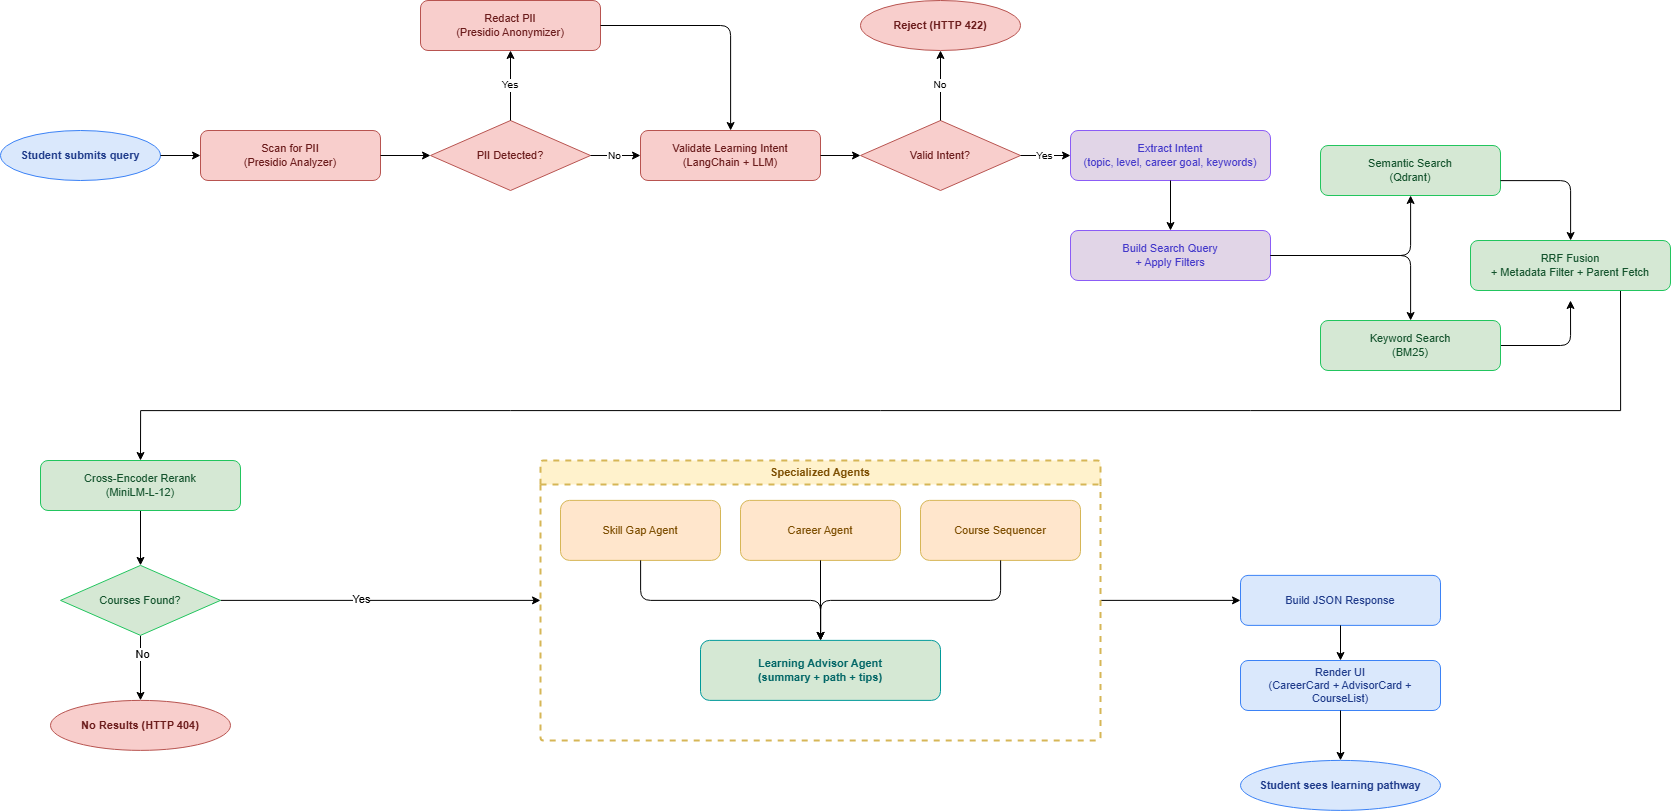

The diagram above was exported from draw.io. Its source (the exported page's mxGraphModel, read from the mxfile embedded in the PNG):
<mxGraphModel dx="1729" dy="1027" grid="1" gridSize="10" guides="1" tooltips="1" connect="1" arrows="1" fold="1" page="1" pageScale="1" pageWidth="850" pageHeight="1100" math="0" shadow="0">
  <root>
    <mxCell id="0" />
    <mxCell id="1" parent="0" />
    <mxCell id="Start" parent="1" style="ellipse;whiteSpace=wrap;fillColor=#dae8fc;strokeColor=#3b82f6;fontColor=#1e3a8a;fontSize=11;fontStyle=1;" value="Student submits query" vertex="1">
      <mxGeometry height="50" width="160" x="10" y="390" as="geometry" />
    </mxCell>
    <mxCell id="ScanPII" parent="1" style="rounded=1;whiteSpace=wrap;fillColor=#f8cecc;strokeColor=#b85450;fontColor=#6b1c1c;fontSize=11;" value="Scan for PII&#10;(Presidio Analyzer)" vertex="1">
      <mxGeometry height="50" width="180" x="210" y="390" as="geometry" />
    </mxCell>
    <mxCell id="PIIFound" parent="1" style="rhombus;whiteSpace=wrap;fillColor=#f8cecc;strokeColor=#b85450;fontColor=#6b1c1c;fontSize=11;" value="PII Detected?" vertex="1">
      <mxGeometry height="70" width="160" x="440" y="380" as="geometry" />
    </mxCell>
    <mxCell id="RedactPII" parent="1" style="rounded=1;whiteSpace=wrap;fillColor=#f8cecc;strokeColor=#b85450;fontColor=#6b1c1c;fontSize=11;" value="Redact PII&#10;(Presidio Anonymizer)" vertex="1">
      <mxGeometry height="50" width="180" x="430" y="260" as="geometry" />
    </mxCell>
    <mxCell id="CheckIntent" parent="1" style="rounded=1;whiteSpace=wrap;fillColor=#f8cecc;strokeColor=#b85450;fontColor=#6b1c1c;fontSize=11;" value="Validate Learning Intent&#10;(LangChain + LLM)" vertex="1">
      <mxGeometry height="50" width="180" x="650" y="390" as="geometry" />
    </mxCell>
    <mxCell id="ValidIntent" parent="1" style="rhombus;whiteSpace=wrap;fillColor=#f8cecc;strokeColor=#b85450;fontColor=#6b1c1c;fontSize=11;" value="Valid Intent?" vertex="1">
      <mxGeometry height="70" width="160" x="870" y="380" as="geometry" />
    </mxCell>
    <mxCell id="Reject422" parent="1" style="ellipse;whiteSpace=wrap;fillColor=#f8cecc;strokeColor=#b85450;fontColor=#6b1c1c;fontSize=11;fontStyle=1;" value="Reject (HTTP 422)" vertex="1">
      <mxGeometry height="50" width="160" x="870" y="260" as="geometry" />
    </mxCell>
    <mxCell id="ExtractIntent" parent="1" style="rounded=1;whiteSpace=wrap;fillColor=#e1d5e7;strokeColor=#8b5cf6;fontColor=#4338ca;fontSize=11;" value="Extract Intent&#10;(topic, level, career goal, keywords)" vertex="1">
      <mxGeometry height="50" width="200" x="1080" y="390" as="geometry" />
    </mxCell>
    <mxCell id="BuildQuery" parent="1" style="rounded=1;whiteSpace=wrap;fillColor=#e1d5e7;strokeColor=#8b5cf6;fontColor=#4338ca;fontSize=11;" value="Build Search Query&#10;+ Apply Filters" vertex="1">
      <mxGeometry height="50" width="200" x="1080" y="490" as="geometry" />
    </mxCell>
    <mxCell id="SemanticSearch" parent="1" style="rounded=1;whiteSpace=wrap;fillColor=#d5e8d4;strokeColor=#22c55e;fontColor=#14532d;fontSize=11;" value="Semantic Search&#10;(Qdrant)" vertex="1">
      <mxGeometry height="50" width="180" x="1330" y="405" as="geometry" />
    </mxCell>
    <mxCell id="xeWvf6ePfC_GpuNSrI2u-6" edge="1" parent="1" source="KeywordSearch" style="edgeStyle=orthogonalEdgeStyle;rounded=1;orthogonalLoop=1;jettySize=auto;html=1;curved=0;">
      <mxGeometry relative="1" as="geometry">
        <mxPoint x="1580" y="560" as="targetPoint" />
      </mxGeometry>
    </mxCell>
    <mxCell id="KeywordSearch" parent="1" style="rounded=1;whiteSpace=wrap;fillColor=#d5e8d4;strokeColor=#22c55e;fontColor=#14532d;fontSize=11;" value="Keyword Search&#10;(BM25)" vertex="1">
      <mxGeometry height="50" width="180" x="1330" y="580" as="geometry" />
    </mxCell>
    <mxCell id="xeWvf6ePfC_GpuNSrI2u-7" edge="1" parent="1" source="RRFFusion" style="edgeStyle=orthogonalEdgeStyle;rounded=0;orthogonalLoop=1;jettySize=auto;html=1;exitX=0.75;exitY=1;exitDx=0;exitDy=0;entryX=0.5;entryY=0;entryDx=0;entryDy=0;" target="Rerank">
      <mxGeometry relative="1" as="geometry">
        <Array as="points">
          <mxPoint x="1630" y="670" />
          <mxPoint x="150" y="670" />
        </Array>
      </mxGeometry>
    </mxCell>
    <mxCell id="RRFFusion" parent="1" style="rounded=1;whiteSpace=wrap;fillColor=#d5e8d4;strokeColor=#22c55e;fontColor=#14532d;fontSize=11;" value="RRF Fusion&#10;+ Metadata Filter + Parent Fetch" vertex="1">
      <mxGeometry height="50" width="200" x="1480" y="500" as="geometry" />
    </mxCell>
    <mxCell id="xeWvf6ePfC_GpuNSrI2u-8" edge="1" parent="1" source="Rerank" style="edgeStyle=orthogonalEdgeStyle;rounded=0;orthogonalLoop=1;jettySize=auto;html=1;exitX=0.5;exitY=1;exitDx=0;exitDy=0;entryX=0.5;entryY=0;entryDx=0;entryDy=0;" target="CoursesFound">
      <mxGeometry relative="1" as="geometry" />
    </mxCell>
    <mxCell id="Rerank" parent="1" style="rounded=1;whiteSpace=wrap;fillColor=#d5e8d4;strokeColor=#22c55e;fontColor=#14532d;fontSize=11;" value="Cross-Encoder Rerank&#10;(MiniLM-L-12)" vertex="1">
      <mxGeometry height="50" width="200" x="50" y="720" as="geometry" />
    </mxCell>
    <mxCell id="xeWvf6ePfC_GpuNSrI2u-9" edge="1" parent="1" source="CoursesFound" style="edgeStyle=orthogonalEdgeStyle;rounded=0;orthogonalLoop=1;jettySize=auto;html=1;" target="Return404" value="">
      <mxGeometry relative="1" as="geometry" />
    </mxCell>
    <mxCell id="xeWvf6ePfC_GpuNSrI2u-10" connectable="0" parent="xeWvf6ePfC_GpuNSrI2u-9" style="edgeLabel;html=1;align=center;verticalAlign=middle;resizable=0;points=[];" value="No" vertex="1">
      <mxGeometry relative="1" x="-0.4428" y="1" as="geometry">
        <mxPoint as="offset" />
      </mxGeometry>
    </mxCell>
    <mxCell id="xeWvf6ePfC_GpuNSrI2u-11" edge="1" parent="1" source="CoursesFound" style="edgeStyle=orthogonalEdgeStyle;rounded=0;orthogonalLoop=1;jettySize=auto;html=1;entryX=0;entryY=0.5;entryDx=0;entryDy=0;" target="AgentsBlock">
      <mxGeometry relative="1" as="geometry" />
    </mxCell>
    <mxCell id="xeWvf6ePfC_GpuNSrI2u-12" connectable="0" parent="xeWvf6ePfC_GpuNSrI2u-11" style="edgeLabel;html=1;align=center;verticalAlign=middle;resizable=0;points=[];" value="Yes" vertex="1">
      <mxGeometry relative="1" x="-0.1234" y="2" as="geometry">
        <mxPoint as="offset" />
      </mxGeometry>
    </mxCell>
    <mxCell id="CoursesFound" parent="1" style="rhombus;whiteSpace=wrap;fillColor=#d5e8d4;strokeColor=#22c55e;fontColor=#14532d;fontSize=11;" value="Courses Found?" vertex="1">
      <mxGeometry height="70" width="160" x="70" y="824.89" as="geometry" />
    </mxCell>
    <mxCell id="Return404" parent="1" style="ellipse;whiteSpace=wrap;fillColor=#f8cecc;strokeColor=#b85450;fontColor=#6b1c1c;fontSize=11;fontStyle=1;" value="No Results (HTTP 404)" vertex="1">
      <mxGeometry height="50" width="180" x="60" y="959.89" as="geometry" />
    </mxCell>
    <mxCell id="xeWvf6ePfC_GpuNSrI2u-13" edge="1" parent="1" source="AgentsBlock" style="edgeStyle=orthogonalEdgeStyle;rounded=0;orthogonalLoop=1;jettySize=auto;html=1;exitX=1;exitY=0.5;exitDx=0;exitDy=0;entryX=0;entryY=0.5;entryDx=0;entryDy=0;" target="BuildResponse">
      <mxGeometry relative="1" as="geometry" />
    </mxCell>
    <mxCell id="AgentsBlock" parent="1" style="swimlane;startSize=24;fillColor=#fff2cc;strokeColor=#d6b656;fontColor=#7d4e00;fontSize=11;fontStyle=1;rounded=1;arcSize=4;dashed=1;strokeWidth=2;" value="Specialized Agents" vertex="1">
      <mxGeometry height="280" width="560" x="550" y="719.89" as="geometry" />
    </mxCell>
    <mxCell id="SkillGap" parent="AgentsBlock" style="rounded=1;whiteSpace=wrap;fillColor=#ffe6cc;strokeColor=#d6b656;fontColor=#7d4e00;fontSize=11;" value="Skill Gap Agent" vertex="1">
      <mxGeometry height="60" width="160" x="20" y="40" as="geometry" />
    </mxCell>
    <mxCell id="Career" parent="AgentsBlock" style="rounded=1;whiteSpace=wrap;fillColor=#ffe6cc;strokeColor=#d6b656;fontColor=#7d4e00;fontSize=11;" value="Career Agent" vertex="1">
      <mxGeometry height="60" width="160" x="200" y="40" as="geometry" />
    </mxCell>
    <mxCell id="Sequence" parent="AgentsBlock" style="rounded=1;whiteSpace=wrap;fillColor=#ffe6cc;strokeColor=#d6b656;fontColor=#7d4e00;fontSize=11;" value="Course Sequencer" vertex="1">
      <mxGeometry height="60" width="160" x="380" y="40" as="geometry" />
    </mxCell>
    <mxCell id="Advisor" parent="AgentsBlock" style="rounded=1;whiteSpace=wrap;fillColor=#d5e8d4;strokeColor=#009999;fontColor=#006666;fontSize=11;fontStyle=1;" value="Learning Advisor Agent&#10;(summary + path + tips)" vertex="1">
      <mxGeometry height="60" width="240" x="160" y="180" as="geometry" />
    </mxCell>
    <mxCell id="ei1" edge="1" parent="AgentsBlock" source="SkillGap" style="edgeStyle=orthogonalEdgeStyle;fontSize=10;" target="Advisor">
      <mxGeometry relative="1" as="geometry" />
    </mxCell>
    <mxCell id="ei2" edge="1" parent="AgentsBlock" source="Career" style="edgeStyle=orthogonalEdgeStyle;fontSize=10;" target="Advisor">
      <mxGeometry relative="1" as="geometry" />
    </mxCell>
    <mxCell id="ei3" edge="1" parent="AgentsBlock" source="Sequence" style="edgeStyle=orthogonalEdgeStyle;fontSize=10;" target="Advisor">
      <mxGeometry relative="1" as="geometry" />
    </mxCell>
    <mxCell id="BuildResponse" parent="1" style="rounded=1;whiteSpace=wrap;fillColor=#dae8fc;strokeColor=#3b82f6;fontColor=#1e3a8a;fontSize=11;" value="Build JSON Response" vertex="1">
      <mxGeometry height="50" width="200" x="1250" y="834.89" as="geometry" />
    </mxCell>
    <mxCell id="RenderUI" parent="1" style="rounded=1;whiteSpace=wrap;fillColor=#dae8fc;strokeColor=#3b82f6;fontColor=#1e3a8a;fontSize=11;" value="Render UI&#10;(CareerCard + AdvisorCard + CourseList)" vertex="1">
      <mxGeometry height="50" width="200" x="1250" y="920" as="geometry" />
    </mxCell>
    <mxCell id="End" parent="1" style="ellipse;whiteSpace=wrap;fillColor=#dae8fc;strokeColor=#3b82f6;fontColor=#1e3a8a;fontSize=11;fontStyle=1;" value="Student sees learning pathway" vertex="1">
      <mxGeometry height="50" width="200" x="1250" y="1019.89" as="geometry" />
    </mxCell>
    <mxCell id="e1" edge="1" parent="1" source="Start" style="edgeStyle=orthogonalEdgeStyle;fontSize=10;" target="ScanPII">
      <mxGeometry relative="1" as="geometry" />
    </mxCell>
    <mxCell id="e2" edge="1" parent="1" source="ScanPII" style="edgeStyle=orthogonalEdgeStyle;fontSize=10;" target="PIIFound">
      <mxGeometry relative="1" as="geometry" />
    </mxCell>
    <mxCell id="e3" edge="1" parent="1" source="PIIFound" style="edgeStyle=orthogonalEdgeStyle;fontSize=10;" target="RedactPII" value="Yes">
      <mxGeometry relative="1" as="geometry" />
    </mxCell>
    <mxCell id="e4" edge="1" parent="1" source="PIIFound" style="edgeStyle=orthogonalEdgeStyle;fontSize=10;" target="CheckIntent" value="No">
      <mxGeometry relative="1" as="geometry" />
    </mxCell>
    <mxCell id="e5" edge="1" parent="1" source="RedactPII" style="edgeStyle=orthogonalEdgeStyle;fontSize=10;" target="CheckIntent">
      <mxGeometry relative="1" as="geometry" />
    </mxCell>
    <mxCell id="e6" edge="1" parent="1" source="CheckIntent" style="edgeStyle=orthogonalEdgeStyle;fontSize=10;" target="ValidIntent">
      <mxGeometry relative="1" as="geometry" />
    </mxCell>
    <mxCell id="e7" edge="1" parent="1" source="ValidIntent" style="edgeStyle=orthogonalEdgeStyle;fontSize=10;" target="Reject422" value="No">
      <mxGeometry relative="1" as="geometry" />
    </mxCell>
    <mxCell id="e8" edge="1" parent="1" source="ValidIntent" style="edgeStyle=orthogonalEdgeStyle;fontSize=10;" target="ExtractIntent" value="Yes">
      <mxGeometry relative="1" as="geometry" />
    </mxCell>
    <mxCell id="e9" edge="1" parent="1" source="ExtractIntent" style="edgeStyle=orthogonalEdgeStyle;fontSize=10;" target="BuildQuery">
      <mxGeometry relative="1" as="geometry" />
    </mxCell>
    <mxCell id="e10" edge="1" parent="1" source="BuildQuery" style="edgeStyle=orthogonalEdgeStyle;fontSize=10;" target="SemanticSearch">
      <mxGeometry relative="1" as="geometry" />
    </mxCell>
    <mxCell id="e11" edge="1" parent="1" source="BuildQuery" style="edgeStyle=orthogonalEdgeStyle;fontSize=10;" target="KeywordSearch">
      <mxGeometry relative="1" as="geometry" />
    </mxCell>
    <mxCell id="e12" edge="1" parent="1" source="SemanticSearch" style="edgeStyle=orthogonalEdgeStyle;fontSize=10;" target="RRFFusion">
      <mxGeometry relative="1" as="geometry">
        <Array as="points">
          <mxPoint x="1580" y="440" />
        </Array>
      </mxGeometry>
    </mxCell>
    <mxCell id="e25" edge="1" parent="1" source="BuildResponse" style="edgeStyle=orthogonalEdgeStyle;fontSize=10;" target="RenderUI">
      <mxGeometry relative="1" as="geometry" />
    </mxCell>
    <mxCell id="e26" edge="1" parent="1" source="RenderUI" style="edgeStyle=orthogonalEdgeStyle;fontSize=10;" target="End">
      <mxGeometry relative="1" as="geometry" />
    </mxCell>
  </root>
</mxGraphModel>